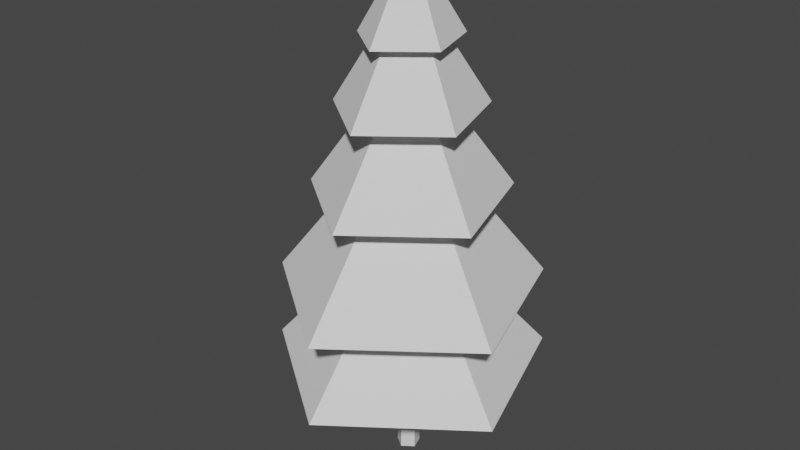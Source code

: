 # Source: tree.blend  (saved by Blender 2.81.16; exported with 4.5.12 LTS)
import bpy
from mathutils import Matrix  # noqa: F401  (used for matrix-valued properties, if any)

bpy.ops.wm.read_factory_settings(use_empty=True)
scene = bpy.context.scene
scene.name = 'Scene'

# ---- collections
col_collection = bpy.data.collections.new('Collection'); scene.collection.children.link(col_collection)

# ---- world
world_world = bpy.data.worlds.new('World'); scene.world = world_world
world_world.use_nodes = True; world_world.node_tree.nodes.clear()
_N = world_world.node_tree.nodes; _L = world_world.node_tree.links
n0 = _N.new('ShaderNodeOutputWorld'); n0.name = 'World Output'; n0.location = (300, 300)
n1 = _N.new('ShaderNodeBackground'); n1.name = 'Background'; n1.location = (10, 300)
n1.inputs[0].default_value = (0.05088, 0.05088, 0.05088, 1.0)
_L.new(n1.outputs[0], n0.inputs[0])
n0.is_active_output = True
world_world.color = (0.05088, 0.05088, 0.05088)
world_world.use_sun_shadow = False
world_world.sun_shadow_jitter_overblur = 0.0

# ---- meshes
me_cylinder_145 = bpy.data.meshes.new('Cylinder.145')
me_cylinder_145.from_pydata([(0.0, 0.1, -1.0), (-2.348e-09, 0.03242, 3.2), (0.09511, 0.0309, -1.0), (0.02792, 0.01002, 3.2), (0.05878, -0.0809, -1.0), (0.01725, -0.02623, 3.2), (-0.05878, -0.0809, -1.0), (-0.01725, -0.02623, 3.2), (-0.09511, 0.0309, -1.0), (-0.02792, 0.01002, 3.2), (-1.174e-09, 0.06621, 1.1), (0.06151, 0.02046, 1.1), (0.04443, -0.05115, 1.1), (-0.03802, -0.05356, 1.1), (-0.06151, 0.02046, 1.1), (0.07831, 0.02568, 0.05009), (0.0484, -0.06723, 0.05009), (-0.0484, -0.06723, 0.05009), (-0.07831, 0.02568, 0.05009), (-5.869e-10, 0.0831, 0.05009), (1.946e-08, 0.8842, 1.31), (0.8017, 0.2732, 1.31), (0.4955, -0.7153, 1.31), (-0.4955, -0.7153, 1.31), (-0.8017, 0.2732, 1.31), (1.089, 0.366, 0.5077), (0.6731, -0.9581, 0.5077), (-0.6731, -0.9581, 0.5077), (-1.089, 0.366, 0.5077), (3.572e-08, 1.184, 0.5077), (2.365e-08, 0.6695, 2.0), (0.595, 0.2069, 2.0), (0.3677, -0.5416, 2.0), (-0.3677, -0.5416, 2.0), (-0.595, 0.2069, 2.0), (-1.614e-09, 0.05354, 1.888), (0.04891, 0.01654, 1.888), (0.03023, -0.04331, 1.888), (-0.03023, -0.04331, 1.888), (-0.04891, 0.01654, 1.888), (0.04052, 0.01393, 2.413), (0.02504, -0.03648, 2.413), (-0.02504, -0.03648, 2.413), (-0.04052, 0.01393, 2.413), (-1.908e-09, 0.04509, 2.413), (-2.201e-09, 0.03664, 2.938), (0.03212, 0.01132, 2.938), (0.01985, -0.02964, 2.938), (-0.01985, -0.02964, 2.938), (-0.03212, 0.01132, 2.938), (1.14e-08, 0.4524, 2.55), (0.3933, 0.1398, 2.55), (0.2431, -0.366, 2.55), (-0.2431, -0.366, 2.55), (-0.3933, 0.1398, 2.55), (3.096e-08, 1.206, -0.1565), (1.13, 0.3728, -0.1565), (0.6983, -0.976, -0.1565), (-0.6983, -0.976, -0.1565), (-1.13, 0.3728, -0.1565)], [], [(50, 1, 3, 51), (51, 3, 5, 52), (52, 5, 7, 53), (3, 1, 9, 7, 5), (53, 7, 9, 54), (54, 9, 1, 50), (0, 2, 4, 6, 8), (59, 14, 10, 55), (58, 13, 14, 59), (57, 12, 13, 58), (56, 11, 12, 57), (55, 10, 11, 56), (0, 19, 15, 2), (2, 15, 16, 4), (4, 16, 17, 6), (6, 17, 18, 8), (8, 18, 19, 0), (39, 24, 20, 35), (38, 23, 24, 39), (37, 22, 23, 38), (36, 21, 22, 37), (35, 20, 21, 36), (10, 29, 25, 11), (11, 25, 26, 12), (12, 26, 27, 13), (13, 27, 28, 14), (14, 28, 29, 10), (43, 34, 30, 44), (42, 33, 34, 43), (41, 32, 33, 42), (40, 31, 32, 41), (44, 30, 31, 40), (29, 35, 36, 25), (25, 36, 37, 26), (26, 37, 38, 27), (27, 38, 39, 28), (28, 39, 35, 29), (20, 44, 40, 21), (21, 40, 41, 22), (22, 41, 42, 23), (23, 42, 43, 24), (24, 43, 44, 20), (34, 49, 45, 30), (33, 48, 49, 34), (32, 47, 48, 33), (31, 46, 47, 32), (30, 45, 46, 31), (49, 54, 50, 45), (48, 53, 54, 49), (47, 52, 53, 48), (46, 51, 52, 47), (45, 50, 51, 46), (19, 55, 56, 15), (15, 56, 57, 16), (16, 57, 58, 17), (17, 58, 59, 18), (18, 59, 55, 19)])
_uv = me_cylinder_145.uv_layers.new(name='UVMap')
_uv.uv.foreach_set('vector', [1.0, 0.9844, 1.0, 1.0, 0.8, 1.0, 0.8, 0.9844, 0.8, 0.9844, 0.8, 1.0, 0.6, 1.0, 0.6, 0.9844, 0.6, 0.9844, 0.6, 1.0, 0.4, 1.0, 0.4, 0.9844, 0.4783, 0.3242, 0.25, 0.49, 0.02175, 0.3242, 0.1089, 0.05584, 0.3911, 0.05584, 0.4, 0.9844, 0.4, 1.0, 0.2, 1.0, 0.2, 0.9844, 0.2, 0.9844, 0.2, 1.0, 2.98e-08, 1.0, 2.98e-08, 0.9844, 0.75, 0.49, 0.9783, 0.3242, 0.8911, 0.05584, 0.6089, 0.05584, 0.5217, 0.3242, 0.2, 0.6867, 0.2, 0.75, 2.98e-08, 0.75, 2.98e-08, 0.6867, 0.4, 0.6867, 0.4, 0.75, 0.2, 0.75, 0.2, 0.6867, 0.6, 0.6867, 0.6, 0.75, 0.4, 0.75, 0.4, 0.6867, 0.8, 0.6867, 0.8, 0.75, 0.6, 0.75, 0.6, 0.6867, 1.0, 0.6867, 1.0, 0.75, 0.8, 0.75, 0.8, 0.6867, 1.0, 0.5, 1.0, 0.625, 0.8, 0.625, 0.8, 0.5, 0.8, 0.5, 0.8, 0.625, 0.6, 0.625, 0.6, 0.5, 0.6, 0.5, 0.6, 0.625, 0.4, 0.625, 0.4, 0.5, 0.4, 0.5, 0.4, 0.625, 0.2, 0.625, 0.2, 0.5, 0.2, 0.5, 0.2, 0.625, 2.98e-08, 0.625, 2.98e-08, 0.5, 0.2, 0.8438, 0.2, 0.875, 2.98e-08, 0.875, 2.98e-08, 0.8438, 0.4, 0.8438, 0.4, 0.875, 0.2, 0.875, 0.2, 0.8438, 0.6, 0.8437, 0.6, 0.875, 0.4, 0.875, 0.4, 0.8438, 0.8, 0.8437, 0.8, 0.875, 0.6, 0.875, 0.6, 0.8437, 1.0, 0.8438, 1.0, 0.875, 0.8, 0.875, 0.8, 0.8437, 1.0, 0.75, 1.0, 0.8125, 0.8, 0.8125, 0.8, 0.75, 0.8, 0.75, 0.8, 0.8125, 0.6, 0.8125, 0.6, 0.75, 0.6, 0.75, 0.6, 0.8125, 0.4, 0.8125, 0.4, 0.75, 0.4, 0.75, 0.4, 0.8125, 0.2, 0.8125, 0.2, 0.75, 0.2, 0.75, 0.2, 0.8125, 2.98e-08, 0.8125, 2.98e-08, 0.75, 0.2, 0.9062, 0.2, 0.9375, 2.98e-08, 0.9375, 2.98e-08, 0.9062, 0.4, 0.9063, 0.4, 0.9375, 0.2, 0.9375, 0.2, 0.9062, 0.6, 0.9062, 0.6, 0.9375, 0.4, 0.9375, 0.4, 0.9063, 0.8, 0.9062, 0.8, 0.9375, 0.6, 0.9375, 0.6, 0.9062, 1.0, 0.9062, 1.0, 0.9375, 0.8, 0.9375, 0.8, 0.9062, 1.0, 0.8125, 1.0, 0.8438, 0.8, 0.8437, 0.8, 0.8125, 0.8, 0.8125, 0.8, 0.8437, 0.6, 0.8437, 0.6, 0.8125, 0.6, 0.8125, 0.6, 0.8437, 0.4, 0.8438, 0.4, 0.8125, 0.4, 0.8125, 0.4, 0.8438, 0.2, 0.8438, 0.2, 0.8125, 0.2, 0.8125, 0.2, 0.8438, 2.98e-08, 0.8438, 2.98e-08, 0.8125, 1.0, 0.875, 1.0, 0.9062, 0.8, 0.9062, 0.8, 0.875, 0.8, 0.875, 0.8, 0.9062, 0.6, 0.9062, 0.6, 0.875, 0.6, 0.875, 0.6, 0.9062, 0.4, 0.9063, 0.4, 0.875, 0.4, 0.875, 0.4, 0.9063, 0.2, 0.9062, 0.2, 0.875, 0.2, 0.875, 0.2, 0.9062, 2.98e-08, 0.9062, 2.98e-08, 0.875, 0.2, 0.9375, 0.2, 0.9688, 2.98e-08, 0.9688, 2.98e-08, 0.9375, 0.4, 0.9375, 0.4, 0.9688, 0.2, 0.9688, 0.2, 0.9375, 0.6, 0.9375, 0.6, 0.9688, 0.4, 0.9688, 0.4, 0.9375, 0.8, 0.9375, 0.8, 0.9688, 0.6, 0.9688, 0.6, 0.9375, 1.0, 0.9375, 1.0, 0.9688, 0.8, 0.9688, 0.8, 0.9375, 0.2, 0.9688, 0.2, 0.9844, 2.98e-08, 0.9844, 2.98e-08, 0.9688, 0.4, 0.9688, 0.4, 0.9844, 0.2, 0.9844, 0.2, 0.9688, 0.6, 0.9688, 0.6, 0.9844, 0.4, 0.9844, 0.4, 0.9688, 0.8, 0.9688, 0.8, 0.9844, 0.6, 0.9844, 0.6, 0.9688, 1.0, 0.9688, 1.0, 0.9844, 0.8, 0.9844, 0.8, 0.9688, 1.0, 0.625, 1.0, 0.6867, 0.8, 0.6867, 0.8, 0.625, 0.8, 0.625, 0.8, 0.6867, 0.6, 0.6867, 0.6, 0.625, 0.6, 0.625, 0.6, 0.6867, 0.4, 0.6867, 0.4, 0.625, 0.4, 0.625, 0.4, 0.6867, 0.2, 0.6867, 0.2, 0.625, 0.2, 0.625, 0.2, 0.6867, 2.98e-08, 0.6867, 2.98e-08, 0.625])
me_cylinder_145.use_remesh_fix_poles = True
me_cylinder_145.use_remesh_preserve_attributes = False
me_cylinder_145.use_mirror_vertex_groups = False
me_cylinder_145.update()

# ---- objects
ob_cylinder_110 = bpy.data.objects.new('Cylinder.110', me_cylinder_145)

# ---- transforms, parenting, visibility, modifiers, constraints
ob_cylinder_110.location = (0.0, 0.0, 0.0)
ob_cylinder_110.scale = (1.963, -1.963, 2.028)
ob_cylinder_110.lineart.crease_threshold = 0.0

# ---- collection membership
col_collection.objects.link(ob_cylinder_110)

# ---- scene / render settings (as saved in the file)
scene.frame_start = 1; scene.frame_end = 250; scene.frame_set(1)
scene.render.engine = 'BLENDER_EEVEE_NEXT'
scene.cycles.use_denoising = False
scene.cycles.samples = 128
scene.cycles.sampling_pattern = 'TABULATED_SOBOL'
scene.cycles.use_adaptive_sampling = False
scene.cycles.use_light_tree = False
scene.view_settings.view_transform = 'Filmic'
bpy.context.view_layer.update()

# ---- added for rendering (the .blend has no active camera and no usable light): camera, sun
cam_auto = bpy.data.cameras.new('AutoCamera')
cam_auto.lens = 50.0
cam_auto.sensor_width = 36.0
cam_auto.clip_end = 1000.0
ob_auto_camera = bpy.data.objects.new('AutoCamera', cam_auto)
scene.collection.objects.link(ob_auto_camera)
ob_auto_camera.location = (9.73186, -11.9044, 10.0171)
ob_auto_camera.rotation_euler = (1.09748, -7.21219e-08, 0.694738)
scene.camera = ob_auto_camera
light_auto_sun = bpy.data.lights.new('AutoSun', 'SUN')
light_auto_sun.energy = 3.0
light_auto_sun.angle = 0.0523599
ob_auto_sun = bpy.data.objects.new('AutoSun', light_auto_sun)
scene.collection.objects.link(ob_auto_sun)
ob_auto_sun.rotation_euler = (0.872665, 0.174533, 0.523599)
bpy.context.view_layer.update()
